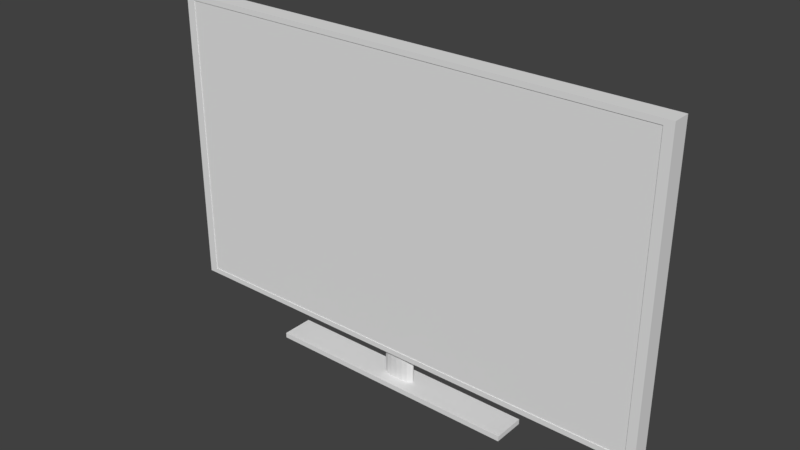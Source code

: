 # Source: T_tv.blend  (saved by Blender 2.79.0; exported with 4.5.12 LTS)
import bpy
from mathutils import Matrix  # noqa: F401  (used for matrix-valued properties, if any)

bpy.ops.wm.read_factory_settings(use_empty=True)
scene = bpy.context.scene
scene.name = 'Scene'

# ---- collections
col_collection_1 = bpy.data.collections.new('Collection 1'); scene.collection.children.link(col_collection_1)

# ---- world
world_world = bpy.data.worlds.new('World'); scene.world = world_world
world_world.color = (0.05088, 0.05088, 0.05088)
world_world.use_sun_shadow = False
world_world.sun_shadow_jitter_overblur = 0.0
world_world.cycles.sampling_method = 'MANUAL'

# ---- meshes
me_cube_001 = bpy.data.meshes.new('Cube.001')
me_cube_001.from_pydata([(-1.034, -0.176, -2.489), (-1.034, -0.176, 3.281), (-1.034, 0.176, -2.489), (-1.034, 0.176, 3.281), (8.72, -0.176, -2.489), (8.72, -0.176, 3.281), (8.72, 0.176, -2.489), (8.72, 0.176, 3.281), (-0.8605, -0.176, -2.387), (-0.8605, -0.176, 3.179), (8.547, -0.176, -2.387), (8.547, -0.176, 3.179), (-0.8605, -0.1642, -2.387), (-0.8605, -0.1642, 3.179), (8.547, -0.1642, -2.387), (8.547, -0.1642, 3.179), (1.213, -0.3024, -3.132), (6.267, -0.3024, -3.132), (1.213, 0.3206, -3.132), (6.267, 0.3206, -3.132), (1.213, -0.3024, -3.031), (6.267, -0.3024, -3.031), (1.213, 0.3206, -3.031), (6.267, 0.3206, -3.031), (3.902, 0.09866, -3.079), (3.902, 0.09866, -2.442), (4.017, 0.08409, -3.079), (4.017, 0.08409, -2.442), (4.104, 0.05716, -3.079), (4.104, 0.05716, -2.442), (4.134, 0.04028, -3.079), (4.134, 0.04028, -2.442), (4.152, 0.02197, -3.079), (4.152, 0.02197, -2.442), (4.158, 0.00293, -3.079), (4.158, 0.00293, -2.442), (4.152, -0.01611, -3.079), (4.152, -0.01611, -2.442), (4.134, -0.03442, -3.079), (4.134, -0.03442, -2.442), (4.065, -0.06609, -3.079), (4.065, -0.06609, -2.442), (3.962, -0.08725, -3.079), (3.962, -0.08725, -2.442), (3.84, -0.09468, -3.079), (3.84, -0.09468, -2.442), (3.718, -0.08725, -3.079), (3.718, -0.08725, -2.442), (3.615, -0.06609, -3.079), (3.615, -0.06609, -2.442), (3.546, -0.03442, -3.079), (3.546, -0.03442, -2.442), (3.528, -0.01611, -3.079), (3.528, -0.01611, -2.442), (3.521, 0.00293, -3.079), (3.521, 0.00293, -2.442), (3.528, 0.02197, -3.079), (3.528, 0.02197, -2.442), (3.546, 0.04028, -3.079), (3.546, 0.04028, -2.442), (3.575, 0.05716, -3.079), (3.575, 0.05716, -2.442), (3.663, 0.08409, -3.079), (3.663, 0.08409, -2.442), (3.778, 0.09866, -3.079), (3.778, 0.09866, -2.442)], [], [(1, 3, 2, 0), (3, 7, 6, 2), (7, 5, 4, 6), (5, 1, 9, 11), (0, 2, 6, 4), (5, 7, 3, 1), (9, 8, 12, 13), (4, 5, 11, 10), (1, 0, 8, 9), (0, 4, 10, 8), (15, 13, 12, 14), (8, 10, 14, 12), (10, 11, 15, 14), (11, 9, 13, 15), (16, 18, 19, 17), (20, 21, 23, 22), (17, 19, 23, 21), (18, 16, 20, 22), (19, 18, 22, 23), (16, 17, 21, 20), (63, 65, 64, 62), (64, 65, 25, 24), (25, 27, 26, 24), (28, 29, 31, 30), (30, 31, 33, 32), (32, 33, 35, 34), (34, 35, 37, 36), (36, 37, 39, 38), (27, 29, 28, 26), (49, 51, 50, 48), (45, 47, 46, 44), (47, 49, 48, 46), (41, 43, 42, 40), (39, 41, 40, 38), (50, 51, 53, 52), (52, 53, 55, 54), (54, 55, 57, 56), (56, 57, 59, 58), (58, 59, 61, 60), (61, 63, 62, 60), (25, 65, 63, 61, 59, 57, 55, 53, 51, 49, 47, 45, 43, 41, 39, 37, 35, 33, 31, 29, 27), (24, 26, 28, 30, 32, 34, 36, 38, 40, 42, 44, 46, 48, 50, 52, 54, 56, 58, 60, 62, 64), (43, 45, 44, 42)])
_uv = me_cube_001.uv_layers.new(name='UVMap')
_uv.uv.foreach_set('vector', [0.717, 0.6198, 0.7367, 0.6198, 0.7367, 1.0, 0.717, 1.0, 0.3236, 0.6427, 0.3236, 0.0, 0.6471, 0.0, 0.6471, 0.6427, 0.7565, 1.0, 0.7367, 1.0, 0.7367, 0.6198, 0.7565, 0.6198, 0.3236, 0.0, 0.3236, 0.6427, 0.3178, 0.6312, 0.3178, 0.01142, 0.9987, 0.6427, 0.9789, 0.6427, 0.9789, 0.0, 0.9987, 0.0, 0.9592, 0.0, 0.9789, 0.0, 0.9789, 0.6427, 0.9592, 0.6427, 0.7685, 0.9865, 0.7685, 0.6198, 0.7691, 0.6198, 0.7691, 0.9865, 0.0, 0.0, 0.3236, 0.0, 0.3178, 0.01142, 0.005751, 0.01142, 0.3236, 0.6427, 8.021e-08, 0.6427, 0.005751, 0.6312, 0.3178, 0.6312, 8.021e-08, 0.6427, 0.0, 0.0, 0.005751, 0.01142, 0.005751, 0.6312, 0.9592, 0.0, 0.9592, 0.6198, 0.6471, 0.6198, 0.6471, 0.0, 0.9987, 0.6198, 0.9987, 0.0, 0.9993, 0.0, 0.9993, 0.6198, 0.7678, 0.9865, 0.7678, 0.6198, 0.7685, 0.6198, 0.7685, 0.9865, 1.0, 0.0, 1.0, 0.6198, 0.9993, 0.6198, 0.9993, 0.0, 0.717, 0.9528, 0.6821, 0.9528, 0.6821, 0.6198, 0.717, 0.6198, 0.6471, 0.9528, 0.6471, 0.6198, 0.6821, 0.6198, 0.6821, 0.9528, 0.0933, 0.6427, 0.0933, 0.6837, 0.08764, 0.6837, 0.08764, 0.6427, 0.09896, 0.6427, 0.09896, 0.6837, 0.0933, 0.6837, 0.0933, 0.6427, 0.7678, 0.6198, 0.7678, 0.9528, 0.7621, 0.9528, 0.7621, 0.6198, 0.7565, 0.9528, 0.7565, 0.6198, 0.7621, 0.6198, 0.7621, 0.9528, 0.03955, 0.6427, 0.04599, 0.6427, 0.04599, 0.6846, 0.03955, 0.6846, 0.04599, 0.6846, 0.04599, 0.6427, 0.05295, 0.6427, 0.05295, 0.6846, 0.05295, 0.6427, 0.05939, 0.6427, 0.05939, 0.6846, 0.05295, 0.6846, 0.06431, 0.6846, 0.06431, 0.6427, 0.06596, 0.6427, 0.06596, 0.6846, 0.1073, 0.6427, 0.1073, 0.6846, 0.1063, 0.6846, 0.1063, 0.6427, 0.1063, 0.6427, 0.1063, 0.6846, 0.1052, 0.6846, 0.1052, 0.6427, 0.1052, 0.6427, 0.1052, 0.6846, 0.1042, 0.6846, 0.1042, 0.6427, 0.1042, 0.6427, 0.1042, 0.6846, 0.1031, 0.6846, 0.1031, 0.6427, 0.05939, 0.6427, 0.06431, 0.6427, 0.06431, 0.6846, 0.05939, 0.6846, 0.02911, 0.6427, 0.03298, 0.6427, 0.03298, 0.6846, 0.02911, 0.6846, 0.01649, 0.6427, 0.02332, 0.6427, 0.02332, 0.6846, 0.01649, 0.6846, 0.02332, 0.6427, 0.02911, 0.6427, 0.02911, 0.6846, 0.02332, 0.6846, 0.003869, 0.6427, 0.009659, 0.6427, 0.009659, 0.6846, 0.003869, 0.6846, 0.0, 0.6427, 0.003869, 0.6427, 0.003869, 0.6846, 2.674e-08, 0.6846, 0.1031, 0.6427, 0.1031, 0.6846, 0.1021, 0.6846, 0.1021, 0.6427, 0.1021, 0.6427, 0.1021, 0.6846, 0.1011, 0.6846, 0.1011, 0.6427, 0.1011, 0.6427, 0.1011, 0.6846, 0.09998, 0.6846, 0.09998, 0.6427, 0.09998, 0.6427, 0.09998, 0.6846, 0.09896, 0.6846, 0.09896, 0.6427, 0.03298, 0.6846, 0.03298, 0.6427, 0.03463, 0.6427, 0.03463, 0.6846, 0.03463, 0.6427, 0.03955, 0.6427, 0.03955, 0.6846, 0.03463, 0.6846, 0.08764, 0.6595, 0.08764, 0.6677, 0.08682, 0.6753, 0.08531, 0.6811, 0.08437, 0.683, 0.08334, 0.6842, 0.08227, 0.6846, 0.08121, 0.6842, 0.08018, 0.683, 0.0784, 0.6785, 0.07722, 0.6717, 0.0768, 0.6636, 0.07722, 0.6556, 0.0784, 0.6488, 0.08018, 0.6443, 0.08121, 0.6431, 0.08227, 0.6427, 0.08334, 0.6431, 0.08437, 0.6443, 0.08531, 0.6462, 0.08682, 0.652, 0.0768, 0.6677, 0.07598, 0.6753, 0.07447, 0.6811, 0.07353, 0.683, 0.0725, 0.6842, 0.07143, 0.6846, 0.07036, 0.6842, 0.06934, 0.683, 0.06756, 0.6785, 0.06638, 0.6717, 0.06596, 0.6636, 0.06638, 0.6556, 0.06756, 0.6488, 0.06934, 0.6443, 0.07036, 0.6431, 0.07143, 0.6427, 0.0725, 0.6431, 0.07353, 0.6443, 0.07447, 0.6462, 0.07598, 0.652, 0.0768, 0.6595, 0.009659, 0.6427, 0.01649, 0.6427, 0.01649, 0.6846, 0.009659, 0.6846])
_uv.active_render = True
_uv = me_cube_001.uv_layers.new(name='UVMap.001')
_uv.uv.foreach_set('vector', [0.6028, 0.749, 0.6028, 0.7093, 0.001001, 0.7093, 0.001001, 0.749, 0.6028, 0.001001, 0.001001, 0.001001, 0.001001, 0.6657, 0.6028, 0.6657, 0.9424, 0.001001, 0.9067, 0.001001, 0.9067, 0.6657, 0.9424, 0.6657, 0.001001, 0.8532, 0.6028, 0.8532, 0.6028, 0.8343, 0.001001, 0.8343, 0.9801, 0.001001, 0.9444, 0.001001, 0.9444, 0.6657, 0.9801, 0.6657, 0.6028, 0.7073, 0.6028, 0.6677, 0.001001, 0.6677, 0.001001, 0.7073, 0.7254, 0.999, 0.7254, 0.6677, 0.718, 0.6677, 0.718, 0.999, 0.001001, 0.7698, 0.6028, 0.7698, 0.6028, 0.751, 0.001001, 0.751, 0.999, 0.6657, 0.999, 0.001001, 0.9821, 0.001001, 0.9821, 0.6657, 0.001001, 0.7907, 0.6028, 0.7907, 0.6028, 0.7718, 0.001001, 0.7718, 0.9047, 0.6657, 0.9047, 0.001001, 0.6048, 0.001001, 0.6048, 0.6657, 0.001001, 0.8636, 0.6028, 0.8636, 0.6028, 0.8552, 0.001001, 0.8552, 0.7443, 0.999, 0.7443, 0.6677, 0.7369, 0.6677, 0.7369, 0.999, 0.001001, 0.874, 0.6028, 0.874, 0.6028, 0.8656, 0.001001, 0.8656, 0.6405, 0.6677, 0.6048, 0.6677, 0.6048, 0.999, 0.6405, 0.999, 0.001001, 0.8323, 0.3009, 0.8323, 0.3009, 0.7927, 0.001001, 0.7927, 0.7537, 0.7073, 0.7537, 0.6677, 0.7463, 0.6677, 0.7463, 0.7073, 0.6594, 0.7907, 0.6594, 0.751, 0.6519, 0.751, 0.6519, 0.7907, 0.3029, 0.8011, 0.6028, 0.8011, 0.6028, 0.7927, 0.3029, 0.7927, 0.7348, 0.999, 0.7348, 0.6677, 0.7274, 0.6677, 0.7274, 0.999, 0.6499, 0.751, 0.6425, 0.751, 0.6425, 0.7907, 0.6499, 0.7907, 0.6782, 0.7907, 0.6782, 0.751, 0.6708, 0.751, 0.6708, 0.7907, 0.6688, 0.751, 0.6614, 0.751, 0.6614, 0.7907, 0.6688, 0.7907, 0.6971, 0.749, 0.6971, 0.7093, 0.6897, 0.7093, 0.6897, 0.749, 0.6877, 0.749, 0.6877, 0.7093, 0.6802, 0.7093, 0.6802, 0.749, 0.716, 0.749, 0.716, 0.7093, 0.7085, 0.7093, 0.7085, 0.749, 0.7065, 0.749, 0.7065, 0.7093, 0.6991, 0.7093, 0.6991, 0.749, 0.6594, 0.749, 0.6594, 0.7093, 0.6519, 0.7093, 0.6519, 0.749, 0.6499, 0.7093, 0.6425, 0.7093, 0.6425, 0.749, 0.6499, 0.749, 0.6782, 0.7093, 0.6708, 0.7093, 0.6708, 0.749, 0.6782, 0.749, 0.6688, 0.7093, 0.6614, 0.7093, 0.6614, 0.749, 0.6688, 0.749, 0.6971, 0.6677, 0.6897, 0.6677, 0.6897, 0.7073, 0.6971, 0.7073, 0.6877, 0.6677, 0.6802, 0.6677, 0.6802, 0.7073, 0.6877, 0.7073, 0.716, 0.6677, 0.7085, 0.6677, 0.7085, 0.7073, 0.716, 0.7073, 0.7065, 0.7073, 0.7065, 0.6677, 0.6991, 0.6677, 0.6991, 0.7073, 0.6594, 0.7073, 0.6594, 0.6677, 0.6519, 0.6677, 0.6519, 0.7073, 0.6499, 0.7073, 0.6499, 0.6677, 0.6425, 0.6677, 0.6425, 0.7073, 0.6782, 0.7073, 0.6782, 0.6677, 0.6708, 0.6677, 0.6708, 0.7073, 0.6688, 0.7073, 0.6688, 0.6677, 0.6614, 0.6677, 0.6614, 0.7073, 0.6782, 0.8115, 0.6782, 0.8031, 0.6425, 0.8031, 0.6425, 0.8115, 0.716, 0.767, 0.716, 0.7747, 0.7147, 0.7819, 0.7124, 0.7873, 0.7109, 0.7892, 0.7093, 0.7903, 0.7076, 0.7907, 0.706, 0.7903, 0.7044, 0.7892, 0.7016, 0.7849, 0.6998, 0.7784, 0.6991, 0.7708, 0.6998, 0.7632, 0.7016, 0.7568, 0.7044, 0.7525, 0.706, 0.7514, 0.7076, 0.751, 0.7093, 0.7514, 0.7109, 0.7525, 0.7124, 0.7543, 0.7147, 0.7598, 0.6971, 0.7747, 0.6958, 0.7819, 0.6935, 0.7873, 0.692, 0.7892, 0.6904, 0.7903, 0.6888, 0.7907, 0.6871, 0.7903, 0.6855, 0.7892, 0.6827, 0.7849, 0.6809, 0.7784, 0.6802, 0.7708, 0.6809, 0.7632, 0.6827, 0.7568, 0.6855, 0.7525, 0.6871, 0.7514, 0.6888, 0.751, 0.6904, 0.7514, 0.692, 0.7525, 0.6935, 0.7543, 0.6958, 0.7598, 0.6971, 0.767, 0.6782, 0.8011, 0.6782, 0.7927, 0.6425, 0.7927, 0.6425, 0.8011])
me_cube_001.use_remesh_preserve_volume = False
me_cube_001.use_remesh_preserve_attributes = False
me_cube_001.use_mirror_vertex_groups = False
me_cube_001.update()

# ---- objects
ob_cube = bpy.data.objects.new('Cube', me_cube_001)

# ---- transforms, parenting, visibility, modifiers, constraints
ob_cube.location = (-3.826, 0.0, 0.0)
ob_cube.lineart.crease_threshold = 0.0

# ---- collection membership
col_collection_1.objects.link(ob_cube)

# ---- scene / render settings (as saved in the file)
scene.frame_start = 1; scene.frame_end = 250; scene.frame_set(1)
scene.render.engine = 'BLENDER_EEVEE_NEXT'
scene.render.resolution_percentage = 50
scene.render.dither_intensity = 0.0
scene.cycles.use_denoising = False
scene.cycles.samples = 128
scene.cycles.sampling_pattern = 'TABULATED_SOBOL'
scene.cycles.light_sampling_threshold = 0.0
scene.cycles.use_adaptive_sampling = False
scene.cycles.use_light_tree = False
scene.cycles.blur_glossy = 0.0
scene.cycles.sample_clamp_indirect = 0.0
scene.view_settings.view_transform = 'Standard'
bpy.context.view_layer.update()

# ---- added for rendering (the .blend has no active camera and no usable light): camera, sun
cam_auto = bpy.data.cameras.new('AutoCamera')
cam_auto.lens = 50.0
cam_auto.sensor_width = 36.0
cam_auto.clip_end = 1000.0
ob_auto_camera = bpy.data.objects.new('AutoCamera', cam_auto)
scene.collection.objects.link(ob_auto_camera)
ob_auto_camera.location = (10.8332, -12.9702, 8.72738)
ob_auto_camera.rotation_euler = (1.09748, -7.21219e-08, 0.694738)
scene.camera = ob_auto_camera
light_auto_sun = bpy.data.lights.new('AutoSun', 'SUN')
light_auto_sun.energy = 3.0
light_auto_sun.angle = 0.0523599
ob_auto_sun = bpy.data.objects.new('AutoSun', light_auto_sun)
scene.collection.objects.link(ob_auto_sun)
ob_auto_sun.rotation_euler = (0.872665, 0.174533, 0.523599)
bpy.context.view_layer.update()
